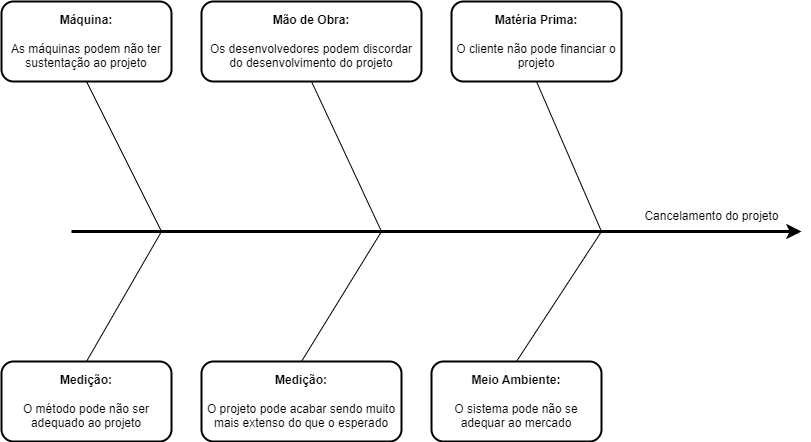

The diagram above was exported from draw.io. Its source (the exported page's mxGraphModel, read from the mxfile embedded in the PNG):
<mxGraphModel dx="2062" dy="1146" grid="1" gridSize="10" guides="1" tooltips="1" connect="1" arrows="1" fold="1" page="1" pageScale="1" pageWidth="827" pageHeight="1169" math="0" shadow="0">
  <root>
    <mxCell id="0" />
    <mxCell id="1" parent="0" />
    <mxCell id="vJ8-e3n_ntd77zDcWVw0-9" style="rounded=0;orthogonalLoop=1;jettySize=auto;html=1;exitX=0.5;exitY=1;exitDx=0;exitDy=0;strokeWidth=1;endArrow=none;endFill=0;" edge="1" parent="1" source="vJ8-e3n_ntd77zDcWVw0-1">
      <mxGeometry relative="1" as="geometry">
        <mxPoint x="170" y="550" as="targetPoint" />
      </mxGeometry>
    </mxCell>
    <mxCell id="vJ8-e3n_ntd77zDcWVw0-1" value="&lt;b&gt;Máquina:&lt;/b&gt;&lt;br&gt;&lt;br&gt;As máquinas podem não ter sustentação ao projeto" style="rounded=1;whiteSpace=wrap;html=1;strokeWidth=2;fillColor=none;" vertex="1" parent="1">
      <mxGeometry x="10" y="320" width="170" height="80" as="geometry" />
    </mxCell>
    <mxCell id="vJ8-e3n_ntd77zDcWVw0-11" style="edgeStyle=none;rounded=0;orthogonalLoop=1;jettySize=auto;html=1;exitX=0.5;exitY=1;exitDx=0;exitDy=0;strokeWidth=1;endArrow=none;endFill=0;" edge="1" parent="1" source="vJ8-e3n_ntd77zDcWVw0-2">
      <mxGeometry relative="1" as="geometry">
        <mxPoint x="390" y="550" as="targetPoint" />
      </mxGeometry>
    </mxCell>
    <mxCell id="vJ8-e3n_ntd77zDcWVw0-2" value="&lt;b&gt;Mão de Obra:&lt;/b&gt;&lt;br&gt;&lt;br&gt;Os desenvolvedores podem discordar do desenvolvimento do projeto" style="rounded=1;whiteSpace=wrap;html=1;strokeWidth=2;fillColor=none;" vertex="1" parent="1">
      <mxGeometry x="210" y="320" width="220" height="80" as="geometry" />
    </mxCell>
    <mxCell id="vJ8-e3n_ntd77zDcWVw0-14" style="edgeStyle=none;rounded=0;orthogonalLoop=1;jettySize=auto;html=1;exitX=0.5;exitY=1;exitDx=0;exitDy=0;strokeWidth=1;endArrow=none;endFill=0;" edge="1" parent="1" source="vJ8-e3n_ntd77zDcWVw0-3">
      <mxGeometry relative="1" as="geometry">
        <mxPoint x="610" y="550" as="targetPoint" />
      </mxGeometry>
    </mxCell>
    <mxCell id="vJ8-e3n_ntd77zDcWVw0-3" value="&lt;b&gt;Matéria Prima:&lt;/b&gt;&lt;br&gt;&lt;br&gt;O cliente não pode financiar o projeto" style="rounded=1;whiteSpace=wrap;html=1;strokeWidth=2;fillColor=none;" vertex="1" parent="1">
      <mxGeometry x="460" y="320" width="170" height="80" as="geometry" />
    </mxCell>
    <mxCell id="vJ8-e3n_ntd77zDcWVw0-10" style="edgeStyle=none;rounded=0;orthogonalLoop=1;jettySize=auto;html=1;exitX=0.5;exitY=0;exitDx=0;exitDy=0;strokeWidth=1;endArrow=none;endFill=0;" edge="1" parent="1" source="vJ8-e3n_ntd77zDcWVw0-4">
      <mxGeometry relative="1" as="geometry">
        <mxPoint x="170" y="550" as="targetPoint" />
      </mxGeometry>
    </mxCell>
    <mxCell id="vJ8-e3n_ntd77zDcWVw0-4" value="&lt;b&gt;Medição:&lt;/b&gt;&lt;br&gt;&lt;br&gt;O método pode não ser adequado ao projeto" style="rounded=1;whiteSpace=wrap;html=1;strokeWidth=2;fillColor=none;" vertex="1" parent="1">
      <mxGeometry x="10" y="680" width="170" height="80" as="geometry" />
    </mxCell>
    <mxCell id="vJ8-e3n_ntd77zDcWVw0-12" style="edgeStyle=none;rounded=0;orthogonalLoop=1;jettySize=auto;html=1;exitX=0.5;exitY=0;exitDx=0;exitDy=0;strokeWidth=1;endArrow=none;endFill=0;" edge="1" parent="1" source="vJ8-e3n_ntd77zDcWVw0-5">
      <mxGeometry relative="1" as="geometry">
        <mxPoint x="390" y="550" as="targetPoint" />
      </mxGeometry>
    </mxCell>
    <mxCell id="vJ8-e3n_ntd77zDcWVw0-5" value="&lt;b&gt;Medição:&lt;/b&gt;&lt;br&gt;&lt;br&gt;O projeto pode acabar sendo muito mais extenso do que o esperado" style="rounded=1;whiteSpace=wrap;html=1;strokeWidth=2;fillColor=none;" vertex="1" parent="1">
      <mxGeometry x="210" y="680" width="200" height="80" as="geometry" />
    </mxCell>
    <mxCell id="vJ8-e3n_ntd77zDcWVw0-13" style="edgeStyle=none;rounded=0;orthogonalLoop=1;jettySize=auto;html=1;exitX=0.5;exitY=0;exitDx=0;exitDy=0;strokeWidth=1;endArrow=none;endFill=0;" edge="1" parent="1" source="vJ8-e3n_ntd77zDcWVw0-6">
      <mxGeometry relative="1" as="geometry">
        <mxPoint x="610" y="550" as="targetPoint" />
      </mxGeometry>
    </mxCell>
    <mxCell id="vJ8-e3n_ntd77zDcWVw0-6" value="&lt;b&gt;Meio Ambiente:&lt;/b&gt;&lt;br&gt;&lt;br&gt;O sistema pode não se adequar ao mercado" style="rounded=1;whiteSpace=wrap;html=1;strokeWidth=2;fillColor=none;" vertex="1" parent="1">
      <mxGeometry x="440" y="680" width="170" height="80" as="geometry" />
    </mxCell>
    <mxCell id="vJ8-e3n_ntd77zDcWVw0-7" value="" style="endArrow=classic;html=1;rounded=0;strokeWidth=3;" edge="1" parent="1">
      <mxGeometry width="50" height="50" relative="1" as="geometry">
        <mxPoint x="80" y="550" as="sourcePoint" />
        <mxPoint x="810" y="550" as="targetPoint" />
      </mxGeometry>
    </mxCell>
    <mxCell id="vJ8-e3n_ntd77zDcWVw0-8" value="Cancelamento do projeto" style="text;html=1;align=center;verticalAlign=middle;resizable=0;points=[];autosize=1;strokeColor=none;fillColor=none;" vertex="1" parent="1">
      <mxGeometry x="640" y="520" width="160" height="30" as="geometry" />
    </mxCell>
  </root>
</mxGraphModel>